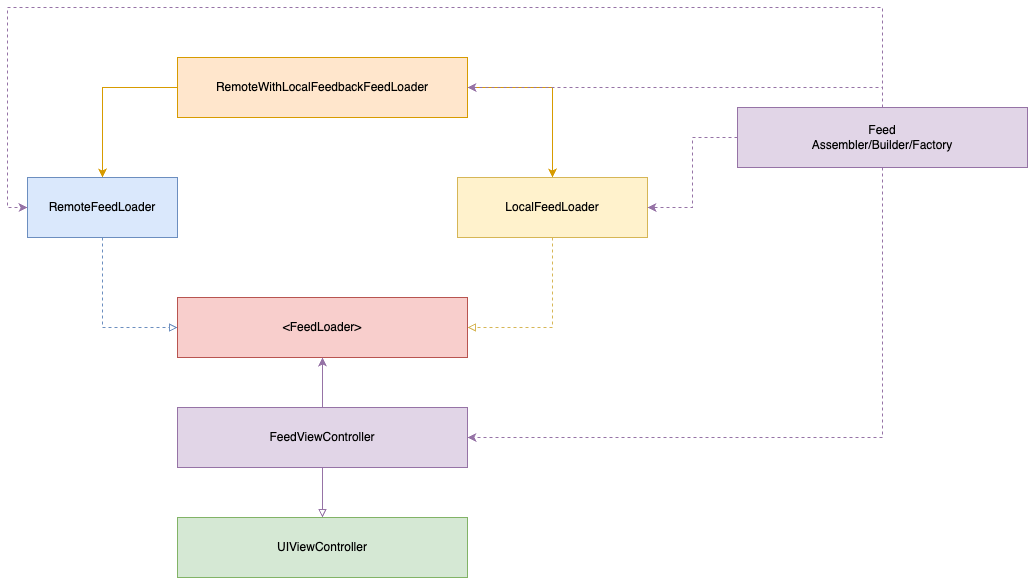

The diagram above was exported from draw.io. Its source (the exported page's mxGraphModel, read from the mxfile embedded in the PNG):
<mxGraphModel dx="1283" dy="719" grid="1" gridSize="10" guides="1" tooltips="1" connect="1" arrows="1" fold="1" page="1" pageScale="1" pageWidth="1169" pageHeight="1654" math="0" shadow="0">
  <root>
    <mxCell id="0" />
    <mxCell id="1" parent="0" />
    <mxCell id="rGco3wIjYTjxd0OlJMmQ-14" style="edgeStyle=orthogonalEdgeStyle;rounded=0;orthogonalLoop=1;jettySize=auto;html=1;entryX=0.5;entryY=0;entryDx=0;entryDy=0;fillColor=#ffe6cc;strokeColor=#d79b00;" edge="1" parent="1" source="rGco3wIjYTjxd0OlJMmQ-1" target="rGco3wIjYTjxd0OlJMmQ-2">
      <mxGeometry relative="1" as="geometry">
        <Array as="points">
          <mxPoint x="285" y="150" />
        </Array>
      </mxGeometry>
    </mxCell>
    <mxCell id="rGco3wIjYTjxd0OlJMmQ-15" style="edgeStyle=orthogonalEdgeStyle;rounded=0;orthogonalLoop=1;jettySize=auto;html=1;entryX=0.5;entryY=0;entryDx=0;entryDy=0;fillColor=#ffe6cc;strokeColor=#d79b00;" edge="1" parent="1" source="rGco3wIjYTjxd0OlJMmQ-1" target="rGco3wIjYTjxd0OlJMmQ-3">
      <mxGeometry relative="1" as="geometry">
        <Array as="points">
          <mxPoint x="735" y="150" />
        </Array>
      </mxGeometry>
    </mxCell>
    <mxCell id="rGco3wIjYTjxd0OlJMmQ-1" value="RemoteWithLocalFeedbackFeedLoader" style="rounded=0;whiteSpace=wrap;html=1;fillColor=#ffe6cc;strokeColor=#d79b00;" vertex="1" parent="1">
      <mxGeometry x="360" y="120" width="290" height="60" as="geometry" />
    </mxCell>
    <mxCell id="rGco3wIjYTjxd0OlJMmQ-12" style="edgeStyle=orthogonalEdgeStyle;rounded=0;orthogonalLoop=1;jettySize=auto;html=1;dashed=1;endArrow=block;endFill=0;fillColor=#dae8fc;strokeColor=#6c8ebf;" edge="1" parent="1" source="rGco3wIjYTjxd0OlJMmQ-2" target="rGco3wIjYTjxd0OlJMmQ-4">
      <mxGeometry relative="1" as="geometry">
        <Array as="points">
          <mxPoint x="285" y="390" />
        </Array>
      </mxGeometry>
    </mxCell>
    <mxCell id="rGco3wIjYTjxd0OlJMmQ-2" value="RemoteFeedLoader" style="rounded=0;whiteSpace=wrap;html=1;fillColor=#dae8fc;strokeColor=#6c8ebf;" vertex="1" parent="1">
      <mxGeometry x="210" y="240" width="150" height="60" as="geometry" />
    </mxCell>
    <mxCell id="rGco3wIjYTjxd0OlJMmQ-13" style="edgeStyle=orthogonalEdgeStyle;rounded=0;orthogonalLoop=1;jettySize=auto;html=1;entryX=1;entryY=0.5;entryDx=0;entryDy=0;fillColor=#fff2cc;strokeColor=#d6b656;endArrow=block;endFill=0;dashed=1;" edge="1" parent="1" source="rGco3wIjYTjxd0OlJMmQ-3" target="rGco3wIjYTjxd0OlJMmQ-4">
      <mxGeometry relative="1" as="geometry" />
    </mxCell>
    <mxCell id="rGco3wIjYTjxd0OlJMmQ-3" value="LocalFeedLoader" style="rounded=0;whiteSpace=wrap;html=1;fillColor=#fff2cc;strokeColor=#d6b656;" vertex="1" parent="1">
      <mxGeometry x="640" y="240" width="190" height="60" as="geometry" />
    </mxCell>
    <mxCell id="rGco3wIjYTjxd0OlJMmQ-4" value="&amp;lt;FeedLoader&amp;gt;" style="rounded=0;whiteSpace=wrap;html=1;fillColor=#f8cecc;strokeColor=#b85450;" vertex="1" parent="1">
      <mxGeometry x="360" y="360" width="290" height="60" as="geometry" />
    </mxCell>
    <mxCell id="rGco3wIjYTjxd0OlJMmQ-9" style="edgeStyle=orthogonalEdgeStyle;rounded=0;orthogonalLoop=1;jettySize=auto;html=1;entryX=0.5;entryY=0;entryDx=0;entryDy=0;fillColor=#e1d5e7;strokeColor=#9673a6;endArrow=block;endFill=0;" edge="1" parent="1" source="rGco3wIjYTjxd0OlJMmQ-5" target="rGco3wIjYTjxd0OlJMmQ-6">
      <mxGeometry relative="1" as="geometry" />
    </mxCell>
    <mxCell id="rGco3wIjYTjxd0OlJMmQ-11" style="edgeStyle=orthogonalEdgeStyle;rounded=0;orthogonalLoop=1;jettySize=auto;html=1;entryX=0.5;entryY=1;entryDx=0;entryDy=0;fillColor=#e1d5e7;strokeColor=#9673a6;" edge="1" parent="1" source="rGco3wIjYTjxd0OlJMmQ-5" target="rGco3wIjYTjxd0OlJMmQ-4">
      <mxGeometry relative="1" as="geometry" />
    </mxCell>
    <mxCell id="rGco3wIjYTjxd0OlJMmQ-5" value="FeedViewController" style="rounded=0;whiteSpace=wrap;html=1;fillColor=#e1d5e7;strokeColor=#9673a6;" vertex="1" parent="1">
      <mxGeometry x="360" y="470" width="290" height="60" as="geometry" />
    </mxCell>
    <mxCell id="rGco3wIjYTjxd0OlJMmQ-6" value="UIViewController" style="rounded=0;whiteSpace=wrap;html=1;fillColor=#d5e8d4;strokeColor=#82b366;" vertex="1" parent="1">
      <mxGeometry x="360" y="580" width="290" height="60" as="geometry" />
    </mxCell>
    <mxCell id="rGco3wIjYTjxd0OlJMmQ-17" style="edgeStyle=orthogonalEdgeStyle;rounded=0;orthogonalLoop=1;jettySize=auto;html=1;entryX=0;entryY=0.5;entryDx=0;entryDy=0;dashed=1;fillColor=#e1d5e7;strokeColor=#9673a6;" edge="1" parent="1" source="rGco3wIjYTjxd0OlJMmQ-7" target="rGco3wIjYTjxd0OlJMmQ-2">
      <mxGeometry relative="1" as="geometry">
        <Array as="points">
          <mxPoint x="1065" y="70" />
          <mxPoint x="190" y="70" />
          <mxPoint x="190" y="270" />
        </Array>
      </mxGeometry>
    </mxCell>
    <mxCell id="rGco3wIjYTjxd0OlJMmQ-18" style="edgeStyle=orthogonalEdgeStyle;rounded=0;orthogonalLoop=1;jettySize=auto;html=1;entryX=1;entryY=0.5;entryDx=0;entryDy=0;fillColor=#e1d5e7;strokeColor=#9673a6;dashed=1;" edge="1" parent="1" source="rGco3wIjYTjxd0OlJMmQ-7" target="rGco3wIjYTjxd0OlJMmQ-3">
      <mxGeometry relative="1" as="geometry" />
    </mxCell>
    <mxCell id="rGco3wIjYTjxd0OlJMmQ-19" style="edgeStyle=orthogonalEdgeStyle;rounded=0;orthogonalLoop=1;jettySize=auto;html=1;entryX=1;entryY=0.5;entryDx=0;entryDy=0;fillColor=#e1d5e7;strokeColor=#9673a6;dashed=1;" edge="1" parent="1" source="rGco3wIjYTjxd0OlJMmQ-7" target="rGco3wIjYTjxd0OlJMmQ-1">
      <mxGeometry relative="1" as="geometry">
        <Array as="points">
          <mxPoint x="1065" y="150" />
        </Array>
      </mxGeometry>
    </mxCell>
    <mxCell id="rGco3wIjYTjxd0OlJMmQ-20" style="edgeStyle=orthogonalEdgeStyle;rounded=0;orthogonalLoop=1;jettySize=auto;html=1;entryX=1;entryY=0.5;entryDx=0;entryDy=0;dashed=1;fillColor=#e1d5e7;strokeColor=#9673a6;" edge="1" parent="1" source="rGco3wIjYTjxd0OlJMmQ-7" target="rGco3wIjYTjxd0OlJMmQ-5">
      <mxGeometry relative="1" as="geometry">
        <Array as="points">
          <mxPoint x="1065" y="500" />
        </Array>
      </mxGeometry>
    </mxCell>
    <mxCell id="rGco3wIjYTjxd0OlJMmQ-7" value="Feed&lt;br&gt;Assembler/Builder/Factory" style="rounded=0;whiteSpace=wrap;html=1;fillColor=#e1d5e7;strokeColor=#9673a6;" vertex="1" parent="1">
      <mxGeometry x="920" y="170" width="290" height="60" as="geometry" />
    </mxCell>
  </root>
</mxGraphModel>